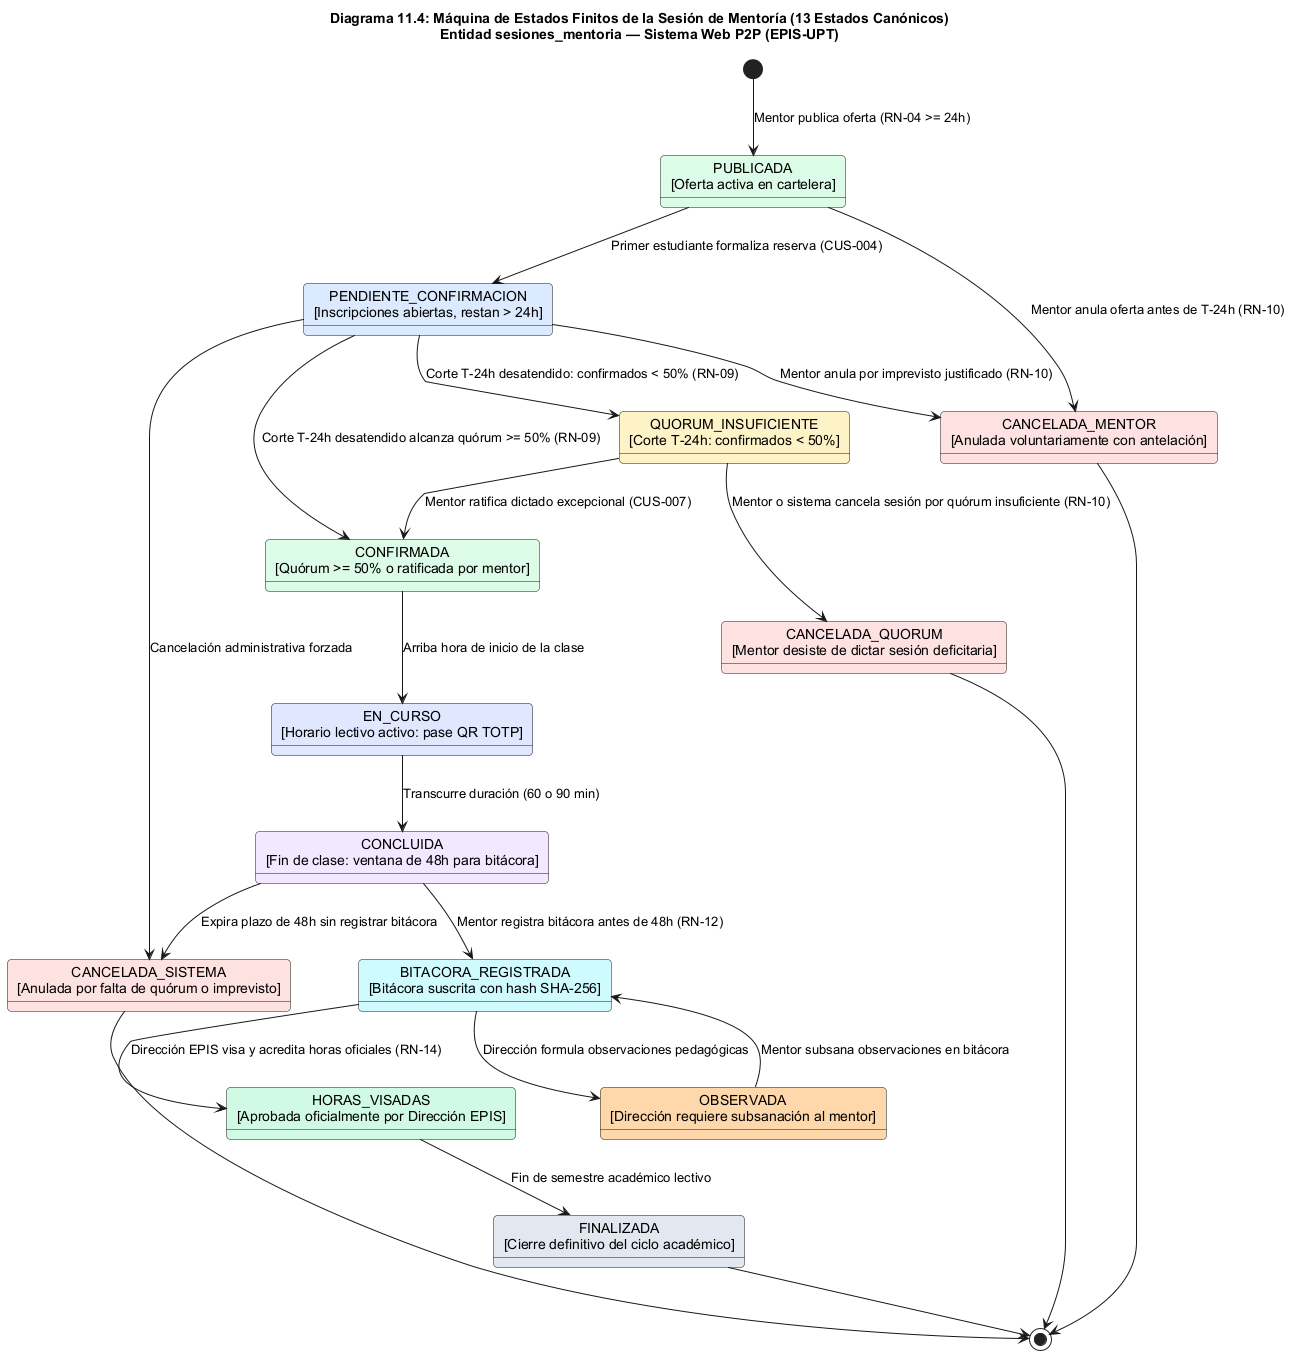

The diagram above was rendered by PlantUML. Its source (embedded in the PNG):
@startuml
title Diagrama 11.4: Máquina de Estados Finitos de la Sesión de Mentoría (13 Estados Canónicos)\nEntidad sesiones_mentoria — Sistema Web P2P (EPIS-UPT)

skinparam shadowing false
skinparam defaultFontName Arial
skinparam roundcorner 8
skinparam fontSize 10

state "PUBLICADA\n[Oferta activa en cartelera]" as S_Publicada #DCFCE7
state "PENDIENTE_CONFIRMACION\n[Inscripciones abiertas, restan > 24h]" as S_Pendiente #DBEAFE
state "QUORUM_INSUFICIENTE\n[Corte T-24h: confirmados < 50%]" as S_QuorumIns #FEF3C7
state "CONFIRMADA\n[Quórum >= 50% o ratificada por mentor]" as S_Confirmada #DCFCE7
state "EN_CURSO\n[Horario lectivo activo: pase QR TOTP]" as S_EnCurso #E0E7FF
state "CONCLUIDA\n[Fin de clase: ventana de 48h para bitácora]" as S_Concluida #F3E8FF
state "BITACORA_REGISTRADA\n[Bitácora suscrita con hash SHA-256]" as S_Bitacora #CFFAFE
state "HORAS_VISADAS\n[Aprobada oficialmente por Dirección EPIS]" as S_Visadas #D1FAE5
state "OBSERVADA\n[Dirección requiere subsanación al mentor]" as S_Observada #FED7AA
state "CANCELADA_SISTEMA\n[Anulada por falta de quórum o imprevisto]" as S_CancSistema #FEE2E2
state "CANCELADA_MENTOR\n[Anulada voluntariamente con antelación]" as S_CancMentor #FEE2E2
state "CANCELADA_QUORUM\n[Mentor desiste de dictar sesión deficitaria]" as S_CancQuorum #FEE2E2
state "FINALIZADA\n[Cierre definitivo del ciclo académico]" as S_Finalizada #E2E8F0

[*] --> S_Publicada : Mentor publica oferta (RN-04 >= 24h)
S_Publicada --> S_Pendiente : Primer estudiante formaliza reserva (CUS-004)
S_Pendiente --> S_Confirmada : Corte T-24h desatendido alcanza quórum >= 50% (RN-09)
S_Pendiente --> S_QuorumIns : Corte T-24h desatendido: confirmados < 50% (RN-09)

S_QuorumIns --> S_Confirmada : Mentor ratifica dictado excepcional (CUS-007)
S_QuorumIns --> S_CancQuorum : Mentor o sistema cancela sesión por quórum insuficiente (RN-10)

S_Publicada --> S_CancMentor : Mentor anula oferta antes de T-24h (RN-10)
S_Pendiente --> S_CancMentor : Mentor anula por imprevisto justificado (RN-10)
S_Pendiente --> S_CancSistema : Cancelación administrativa forzada

S_Confirmada --> S_EnCurso : Arriba hora de inicio de la clase
S_EnCurso --> S_Concluida : Transcurre duración (60 o 90 min)

S_Concluida --> S_Bitacora : Mentor registra bitácora antes de 48h (RN-12)
S_Concluida --> S_CancSistema : Expira plazo de 48h sin registrar bitácora

S_Bitacora --> S_Visadas : Dirección EPIS visa y acredita horas oficiales (RN-14)
S_Bitacora --> S_Observada : Dirección formula observaciones pedagógicas

S_Observada --> S_Bitacora : Mentor subsana observaciones en bitácora
S_Visadas --> S_Finalizada : Fin de semestre académico lectivo

S_CancQuorum --> [*]
S_CancMentor --> [*]
S_CancSistema --> [*]
S_Finalizada --> [*]
@enduml